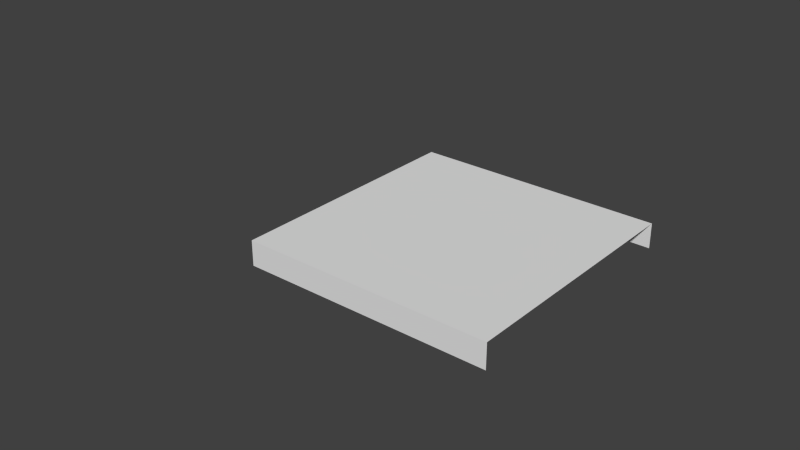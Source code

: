 # Source: assets.blend  (saved by Blender 2.72.0; exported with 4.5.12 LTS)
import bpy
from mathutils import Matrix  # noqa: F401  (used for matrix-valued properties, if any)

bpy.ops.wm.read_factory_settings(use_empty=True)
scene = bpy.context.scene
scene.name = 'Scene'

# ---- collections
col_collection_1 = bpy.data.collections.new('Collection 1'); scene.collection.children.link(col_collection_1)
col_collection_1.hide_render = True
col_collection_1.hide_viewport = True
col_collection_2 = bpy.data.collections.new('Collection 2'); scene.collection.children.link(col_collection_2)

# ---- materials (node trees are filled in below, after node groups)
mat_primary_road = bpy.data.materials.new('Primary Road')
mat_primary_road.alpha_threshold = 0.0
mat_primary_road.use_transparent_shadow = False
mat_primary_road.preview_render_type = 'FLAT'
mat_primary_road.roughness = 0.5
mat_primary_road.specular_intensity = 0.0
mat_secondary_road = bpy.data.materials.new('Secondary Road')
mat_secondary_road.alpha_threshold = 0.0
mat_secondary_road.use_transparent_shadow = False
mat_secondary_road.roughness = 0.5
mat_secondary_road.specular_intensity = 0.0

# ---- material node trees

# ---- world
world_world = bpy.data.worlds.new('World'); scene.world = world_world
world_world.color = (0.05088, 0.05088, 0.05088)
world_world.use_sun_shadow = False
world_world.sun_shadow_jitter_overblur = 0.0
world_world.cycles.sampling_method = 'MANUAL'
world_world.cycles.sample_map_resolution = 256

# ---- meshes
me_cube = bpy.data.meshes.new('Cube')
me_cube.from_pydata([(1.5, 3.0, -0.03065), (1.5, -3.0, -0.03065), (-1.5, -3.0, -0.03065), (-1.5, 3.0, -0.03065), (1.5, 3.0, 0.2693), (1.5, -3.0, 0.2693), (-1.5, -3.0, 0.2693), (-1.5, 3.0, 0.2693), (1.5, -2.384e-07, 0.2693), (-1.5, 2.384e-07, 0.2693)], [], [(8, 9, 6, 5), (1, 5, 6, 2), (4, 0, 3, 7), (4, 7, 9, 8)])
_uv = me_cube.uv_layers.new(name='UVMap')
_uv.uv.foreach_set('vector', [6.791e-05, 1.0, 1.0, 1.0, 1.0, 1.977, 6.841e-05, 1.977, 6.837e-05, 2.022, 6.841e-05, 1.977, 1.0, 1.977, 1.0, 2.022, 6.741e-05, 0.02329, 6.741e-05, -0.02215, 1.0, -0.02215, 1.0, 0.02329, 6.741e-05, 0.02329, 1.0, 0.02329, 1.0, 1.0, 6.791e-05, 1.0])
me_cube.materials.append(mat_primary_road)
me_cube.use_remesh_preserve_volume = False
me_cube.use_remesh_preserve_attributes = False
me_cube.use_mirror_vertex_groups = False
me_cube.update()
me_plane = bpy.data.meshes.new('Plane')
me_plane.from_pydata([(0.0, -1.5, -2.98e-08), (3.0, -1.5, -2.98e-08), (0.0, 1.5, -2.98e-08), (3.0, 1.5, -2.98e-08), (0.0, 1.5, 0.3), (3.0, 1.5, 0.3), (0.0, -1.5, 0.3), (3.0, -1.5, 0.3)], [], [(4, 5, 3, 2), (6, 7, 5, 4), (0, 1, 7, 6)])
_uv = me_plane.uv_layers.new(name='UVMap')
_uv.uv.foreach_set('vector', [0.8999, 0.9999, 0.8999, 0.0001, 0.9999, 0.0001, 0.9999, 0.9999, 0.1001, 0.9999, 0.1001, 9.999e-05, 0.8999, 0.0001, 0.8999, 0.9999, 0.0001001, 0.9999, 0.0001, 0.0001001, 0.1001, 9.999e-05, 0.1001, 0.9999])
me_plane.materials.append(mat_secondary_road)
me_plane.use_remesh_preserve_volume = False
me_plane.use_remesh_preserve_attributes = False
me_plane.use_mirror_vertex_groups = False
me_plane.update()

# ---- objects
ob_primary_road = bpy.data.objects.new('primary_road', me_cube)
ob_secondary_road = bpy.data.objects.new('secondary_road', me_plane)

# ---- transforms, parenting, visibility, modifiers, constraints
ob_primary_road.location = (0.0, 0.0, 0.0)
ob_primary_road.lock_rotations_4d = False
ob_primary_road.empty_display_type = 'ARROWS'
ob_primary_road.lineart.crease_threshold = 0.0
ob_secondary_road.location = (0.0, 0.0, 0.0)
ob_secondary_road.lineart.crease_threshold = 0.0

# ---- collection membership
col_collection_1.objects.link(ob_primary_road)
col_collection_2.objects.link(ob_secondary_road)

# ---- scene / render settings (as saved in the file)
scene.frame_start = 1; scene.frame_end = 250; scene.frame_set(1)
scene.render.engine = 'BLENDER_EEVEE_NEXT'
scene.render.resolution_percentage = 50
scene.render.dither_intensity = 0.0
scene.cycles.use_denoising = False
scene.cycles.samples = 10
scene.cycles.sampling_pattern = 'TABULATED_SOBOL'
scene.cycles.light_sampling_threshold = 0.0
scene.cycles.use_adaptive_sampling = False
scene.cycles.use_light_tree = False
scene.cycles.blur_glossy = 0.0
scene.cycles.pixel_filter_type = 'GAUSSIAN'
scene.cycles.sample_clamp_indirect = 0.0
scene.view_settings.view_transform = 'Standard'
bpy.context.view_layer.update()

# ---- added for rendering (the .blend has no active camera and no usable light): camera, sun
cam_auto = bpy.data.cameras.new('AutoCamera')
cam_auto.lens = 50.0
cam_auto.sensor_width = 36.0
cam_auto.clip_end = 1000.0
ob_auto_camera = bpy.data.objects.new('AutoCamera', cam_auto)
scene.collection.objects.link(ob_auto_camera)
ob_auto_camera.location = (7.69593, -8.33511, 5.69141)
ob_auto_camera.rotation_euler = (1.09748, -7.21219e-08, 0.694738)
scene.camera = ob_auto_camera
light_auto_sun = bpy.data.lights.new('AutoSun', 'SUN')
light_auto_sun.energy = 3.0
light_auto_sun.angle = 0.0523599
ob_auto_sun = bpy.data.objects.new('AutoSun', light_auto_sun)
scene.collection.objects.link(ob_auto_sun)
ob_auto_sun.rotation_euler = (0.872665, 0.174533, 0.523599)
bpy.context.view_layer.update()
